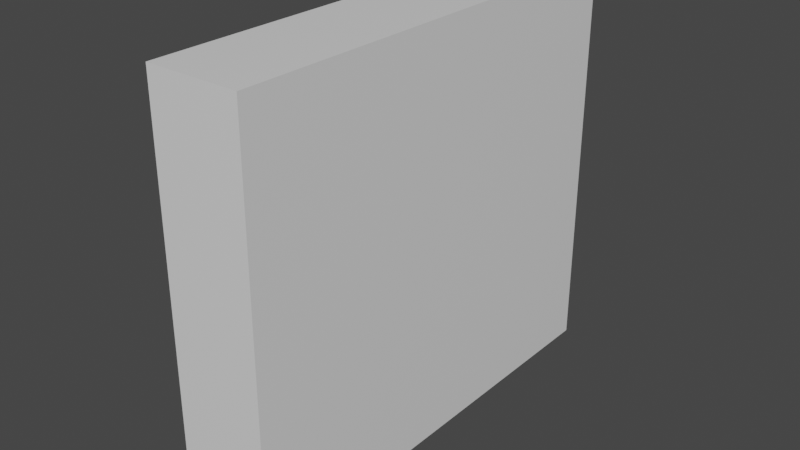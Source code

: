 # Source: scope.blend  (saved by Blender 2.81.16; exported with 4.5.12 LTS)
import bpy
from mathutils import Matrix  # noqa: F401  (used for matrix-valued properties, if any)

bpy.ops.wm.read_factory_settings(use_empty=True)
scene = bpy.context.scene
scene.name = 'Scene'

# ---- collections
col_collection = bpy.data.collections.new('Collection'); scene.collection.children.link(col_collection)

# ---- images (referenced by path relative to the original .blend; pixels are not part of the script)
import os
ASSET_DIR = os.environ.get("B2B_ASSET_DIR", "")  # directory of the original .blend (textures are referenced by path, not embedded)
HERE = os.path.dirname(os.path.abspath(__file__))  # packed textures are extracted next to this script under _unpacked/

def load_image(name, relpath, width, height, colorspace="sRGB"):
    """Load a texture the original file referenced (path relative to the .blend, or extracted next to this script)."""
    p = next((c for c in (os.path.join(HERE, relpath), os.path.join(ASSET_DIR, relpath)) if relpath and os.path.exists(c)), "")
    if p:
        img = bpy.data.images.load(p, check_existing=True)
        img.name = name
    else:  # same state as the original file: an image datablock whose file is absent (Cycles renders it pink)
        img = bpy.data.images.new(name, width, height)
        img.source = "FILE"
        img.filepath = "//" + (relpath or name)
    img.colorspace_settings.name = colorspace
    return img
img_scope_display_png = load_image('scope_display.png', 'scope_display.png', 1024, 1024, 'sRGB')

# ---- materials (node trees are filled in below, after node groups)
mat_material = bpy.data.materials.new('Material')
mat_material.alpha_threshold = 0.0
mat_material.use_transparent_shadow = False
mat_material.line_color = (0.0, 0.0, 0.0, 1.0)
mat_material_001 = bpy.data.materials.new('Material.001')
mat_material_001.use_transparent_shadow = False

# ---- material node trees
mat_material.use_nodes = True; mat_material.node_tree.nodes.clear()
_N = mat_material.node_tree.nodes; _L = mat_material.node_tree.links
n0 = _N.new('ShaderNodeOutputMaterial'); n0.name = 'Material Output'; n0.location = (300, 300)
n1 = _N.new('ShaderNodeBsdfPrincipled'); n1.name = 'Principled BSDF'; n1.location = (10, 300)
n1.distribution = 'GGX'
n1.subsurface_method = 'BURLEY'
n1.inputs[2].default_value = 0.4
n1.inputs[3].default_value = 1.45
n1.inputs[27].default_value = (0.0, 0.0, 0.0, 1.0)
n1.inputs[28].default_value = 1.0
_L.new(n1.outputs[0], n0.inputs[0])
n0.is_active_output = True
mat_material_001.use_nodes = True; mat_material_001.node_tree.nodes.clear()
_N = mat_material_001.node_tree.nodes; _L = mat_material_001.node_tree.links
n0 = _N.new('ShaderNodeOutputMaterial'); n0.name = 'Material Output'; n0.location = (300, 300)
n1 = _N.new('ShaderNodeBsdfPrincipled'); n1.name = 'Principled BSDF'; n1.location = (10, 300)
n1.distribution = 'GGX'
n1.subsurface_method = 'BURLEY'
n1.inputs[3].default_value = 1.45
n1.inputs[27].default_value = (0.0, 0.0, 0.0, 1.0)
n1.inputs[28].default_value = 1.0
n2 = _N.new('ShaderNodeTexImage'); n2.name = 'Image Texture'; n2.location = (-280, 260)
n2.image = img_scope_display_png
_L.new(n1.outputs[0], n0.inputs[0])
_L.new(n2.outputs[0], n1.inputs[0])
n0.is_active_output = True

# ---- world
world_world = bpy.data.worlds.new('World'); scene.world = world_world
world_world.use_nodes = True; world_world.node_tree.nodes.clear()
_N = world_world.node_tree.nodes; _L = world_world.node_tree.links
n0 = _N.new('ShaderNodeOutputWorld'); n0.name = 'World Output'; n0.location = (300, 300)
n1 = _N.new('ShaderNodeBackground'); n1.name = 'Background'; n1.location = (10, 300)
n1.inputs[0].default_value = (0.05088, 0.05088, 0.05088, 1.0)
_L.new(n1.outputs[0], n0.inputs[0])
n0.is_active_output = True
world_world.color = (0.05088, 0.05088, 0.05088)
world_world.use_sun_shadow = False
world_world.sun_shadow_jitter_overblur = 0.0

# ---- meshes
me_cube = bpy.data.meshes.new('Cube')
me_cube.from_pydata([(0.02001, -0.09632, 0.08742), (0.02001, 0.09568, 0.08742), (0.02001, 0.09568, -0.08488), (0.02001, -0.09696, -0.08488), (-0.01959, -0.09632, 0.08742), (-0.01959, 0.09568, 0.08742), (-0.01959, 0.09568, -0.08488), (-0.01959, -0.09696, -0.08488)], [], [(1, 2, 6, 5), (0, 4, 7, 3), (2, 3, 7, 6), (0, 1, 5, 4), (0, 3, 2, 1), (4, 5, 6, 7)])
_uv = me_cube.uv_layers.new(name='UVMap')
_uv.uv.foreach_set('vector', [0.0, 0.0, 0.0, 0.0, 0.0, 0.0, 0.0, 0.0, 0.0, 0.0, 0.0, 0.0, 0.0, 0.0, 0.0, 0.0, 0.0, 0.0, 0.0, 0.0, 0.0, 0.0, 0.0, 0.0, 0.0, 0.0, 0.0, 0.0, 0.0, 0.0, 0.0, 0.0, 0.0, 0.0, 0.0, 0.0, 0.0, 0.0, 0.0, 0.0, 0.0, 0.0, 0.0, 0.0, 0.0, 0.0, 0.0, 0.0])
me_cube.materials.append(mat_material)
me_cube.use_remesh_preserve_volume = False
me_cube.use_remesh_preserve_attributes = False
me_cube.use_mirror_vertex_groups = False
me_cube.update()
me_cube_001 = bpy.data.meshes.new('Cube.001')
me_cube_001.from_pydata([(-0.02136, 0.02814, -0.1331), (-0.02136, 0.1679, -0.1331), (-0.02136, 0.1679, -0.0201), (-0.02136, 0.02862, -0.0201), (-0.002406, 0.02814, -0.1331), (-0.002406, 0.1679, -0.1331), (-0.002406, 0.1679, -0.0201), (-0.002406, 0.02862, -0.0201)], [], [(2, 6, 5, 1), (3, 7, 6, 2), (1, 5, 4, 0), (0, 4, 7, 3), (7, 4, 5, 6), (3, 2, 1, 0)])
_uv = me_cube_001.uv_layers.new(name='UVMap')
_uv.uv.foreach_set('vector', [0.0, 0.999, 1.0, 0.999, 1.0, 0.004883, 0.0, 0.004883, 0.0, 0.999, 1.0, 0.999, 1.0, 0.004883, 0.0, 0.004883, 0.0, 0.999, 1.0, 0.999, 1.0, 0.004883, 0.0, 0.004883, 0.0, 0.999, 1.0, 0.999, 1.0, 0.004883, 0.0, 0.004883, 0.0, 0.999, 1.0, 0.999, 1.0, 0.004883, 0.0, 0.004883, 0.0, 0.999, 1.0, 0.999, 1.0, 0.004883, 0.0, 0.004883])
me_cube_001.materials.append(mat_material_001)
me_cube_001.use_remesh_fix_poles = True
me_cube_001.use_remesh_preserve_attributes = False
me_cube_001.use_mirror_vertex_groups = False
me_cube_001.update()

# ---- objects
ob_outer = bpy.data.objects.new('Outer', me_cube)
ob_viewsurface = bpy.data.objects.new('@ViewSurface', me_cube_001)

# ---- transforms, parenting, visibility, modifiers, constraints
ob_outer.location = (0.0, 0.0, 0.0)
ob_outer.lock_rotations_4d = False
ob_outer.empty_display_type = 'ARROWS'
ob_outer.lineart.crease_threshold = 0.0
ob_viewsurface.parent = ob_outer
ob_viewsurface.location = (2.181e-17, -0.09823, 0.08615)
ob_viewsurface.lineart.crease_threshold = 0.0

# ---- collection membership
col_collection.objects.link(ob_outer)
col_collection.objects.link(ob_viewsurface)

# ---- scene / render settings (as saved in the file)
scene.frame_start = 1; scene.frame_end = 250; scene.frame_set(0)
scene.render.engine = 'BLENDER_EEVEE_NEXT'
scene.cycles.use_denoising = False
scene.cycles.samples = 128
scene.cycles.sampling_pattern = 'TABULATED_SOBOL'
scene.cycles.use_adaptive_sampling = False
scene.cycles.use_light_tree = False
scene.view_settings.view_transform = 'Filmic'
bpy.context.view_layer.update()

# ---- added for rendering (the .blend has no active camera and no usable light): camera, sun
cam_auto = bpy.data.cameras.new('AutoCamera')
cam_auto.lens = 50.0
cam_auto.sensor_width = 36.0
cam_auto.clip_end = 1000.0
ob_auto_camera = bpy.data.objects.new('AutoCamera', cam_auto)
scene.collection.objects.link(ob_auto_camera)
ob_auto_camera.location = (0.241496, -0.291236, 0.195005)
ob_auto_camera.rotation_euler = (1.09748, -7.21219e-08, 0.694738)
scene.camera = ob_auto_camera
light_auto_sun = bpy.data.lights.new('AutoSun', 'SUN')
light_auto_sun.energy = 3.0
light_auto_sun.angle = 0.0523599
ob_auto_sun = bpy.data.objects.new('AutoSun', light_auto_sun)
scene.collection.objects.link(ob_auto_sun)
ob_auto_sun.rotation_euler = (0.872665, 0.174533, 0.523599)
bpy.context.view_layer.update()
